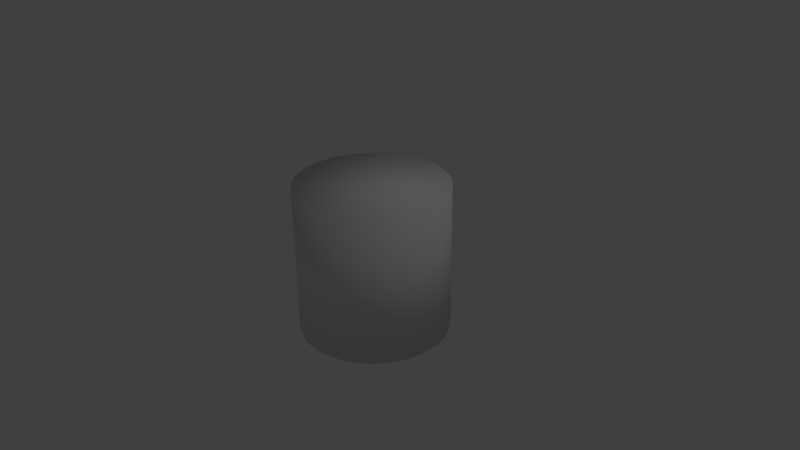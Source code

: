 # Source: beam2.blend  (saved by Blender 2.73.0; exported with 4.5.12 LTS)
import bpy
from mathutils import Matrix  # noqa: F401  (used for matrix-valued properties, if any)

bpy.ops.wm.read_factory_settings(use_empty=True)
scene = bpy.context.scene
scene.name = 'Scene'

# ---- collections
col_collection_1 = bpy.data.collections.new('Collection 1'); scene.collection.children.link(col_collection_1)

# ---- world
world_world = bpy.data.worlds.new('World'); scene.world = world_world
world_world.color = (0.05088, 0.05088, 0.05088)
world_world.use_sun_shadow = False
world_world.sun_shadow_jitter_overblur = 0.0
world_world.cycles.sampling_method = 'MANUAL'
world_world.cycles.sample_map_resolution = 256

# ---- cameras
cam_camera = bpy.data.cameras.new('Camera')
cam_camera.clip_end = 100.0
cam_camera.lens = 35.0
cam_camera.sensor_width = 32.0
cam_camera.sensor_height = 18.0
cam_camera.ortho_scale = 7.314
cam_camera.dof.focus_distance = 0.0
cam_camera.dof.aperture_fstop = 128.0

# ---- lights
light_lamp = bpy.data.lights.new('Lamp', 'POINT')
light_lamp.transmission_factor = 0.0
light_lamp.cutoff_distance = 30.0
light_lamp.energy = 100.0
light_lamp.shadow_buffer_clip_start = 1.001
light_lamp.shadow_soft_size = 0.1
light_lamp.shadow_maximum_resolution = 0.006
light_lamp.use_absolute_resolution = True
light_lamp.cycles.use_multiple_importance_sampling = False

# ---- meshes
me_cylinder = bpy.data.meshes.new('Cylinder')
me_cylinder.from_pydata([(0.0, 1.0, -1.0), (0.0, 1.0, 1.0), (0.1951, 0.9808, -1.0), (0.1951, 0.9808, 1.0), (0.3827, 0.9239, -1.0), (0.3827, 0.9239, 1.0), (0.5556, 0.8315, -1.0), (0.5556, 0.8315, 1.0), (0.7071, 0.7071, -1.0), (0.7071, 0.7071, 1.0), (0.8315, 0.5556, -1.0), (0.8315, 0.5556, 1.0), (0.9239, 0.3827, -1.0), (0.9239, 0.3827, 1.0), (0.9808, 0.1951, -1.0), (0.9808, 0.1951, 1.0), (1.0, 7.55e-08, -1.0), (1.0, 7.55e-08, 1.0), (0.9808, -0.1951, -1.0), (0.9808, -0.1951, 1.0), (0.9239, -0.3827, -1.0), (0.9239, -0.3827, 1.0), (0.8315, -0.5556, -1.0), (0.8315, -0.5556, 1.0), (0.7071, -0.7071, -1.0), (0.7071, -0.7071, 1.0), (0.5556, -0.8315, -1.0), (0.5556, -0.8315, 1.0), (0.3827, -0.9239, -1.0), (0.3827, -0.9239, 1.0), (0.1951, -0.9808, -1.0), (0.1951, -0.9808, 1.0), (-3.258e-07, -1.0, -1.0), (-3.258e-07, -1.0, 1.0), (-0.1951, -0.9808, -1.0), (-0.1951, -0.9808, 1.0), (-0.3827, -0.9239, -1.0), (-0.3827, -0.9239, 1.0), (-0.5556, -0.8315, -1.0), (-0.5556, -0.8315, 1.0), (-0.7071, -0.7071, -1.0), (-0.7071, -0.7071, 1.0), (-0.8315, -0.5556, -1.0), (-0.8315, -0.5556, 1.0), (-0.9239, -0.3827, -1.0), (-0.9239, -0.3827, 1.0), (-0.9808, -0.1951, -1.0), (-0.9808, -0.1951, 1.0), (-1.0, 9.656e-07, -1.0), (-1.0, 9.656e-07, 1.0), (-0.9808, 0.1951, -1.0), (-0.9808, 0.1951, 1.0), (-0.9239, 0.3827, -1.0), (-0.9239, 0.3827, 1.0), (-0.8315, 0.5556, -1.0), (-0.8315, 0.5556, 1.0), (-0.7071, 0.7071, -1.0), (-0.7071, 0.7071, 1.0), (-0.5556, 0.8315, -1.0), (-0.5556, 0.8315, 1.0), (-0.3827, 0.9239, -1.0), (-0.3827, 0.9239, 1.0), (-0.1951, 0.9808, -1.0), (-0.1951, 0.9808, 1.0)], [], [(0, 1, 3, 2), (2, 3, 5, 4), (4, 5, 7, 6), (6, 7, 9, 8), (8, 9, 11, 10), (10, 11, 13, 12), (12, 13, 15, 14), (14, 15, 17, 16), (16, 17, 19, 18), (18, 19, 21, 20), (20, 21, 23, 22), (22, 23, 25, 24), (24, 25, 27, 26), (26, 27, 29, 28), (28, 29, 31, 30), (30, 31, 33, 32), (32, 33, 35, 34), (34, 35, 37, 36), (36, 37, 39, 38), (38, 39, 41, 40), (40, 41, 43, 42), (42, 43, 45, 44), (44, 45, 47, 46), (46, 47, 49, 48), (48, 49, 51, 50), (50, 51, 53, 52), (52, 53, 55, 54), (54, 55, 57, 56), (56, 57, 59, 58), (58, 59, 61, 60), (3, 1, 63, 61, 59, 57, 55, 53, 51, 49, 47, 45, 43, 41, 39, 37, 35, 33, 31, 29, 27, 25, 23, 21, 19, 17, 15, 13, 11, 9, 7, 5), (62, 63, 1, 0), (60, 61, 63, 62), (0, 2, 4, 6, 8, 10, 12, 14, 16, 18, 20, 22, 24, 26, 28, 30, 32, 34, 36, 38, 40, 42, 44, 46, 48, 50, 52, 54, 56, 58, 60, 62)])
me_cylinder.polygons.foreach_set('use_smooth', [True] * 34)
_uv = me_cylinder.uv_layers.new(name='UVMap')
_uv.uv.foreach_set('vector', [0.4227, 0.0007873, 0.4194, 0.9988, 0.3868, 0.9988, 0.3902, 0.0006806, 0.3902, 0.0006806, 0.3868, 0.9988, 0.354, 0.9987, 0.3575, 0.0005609, 0.3575, 0.0005609, 0.354, 0.9987, 0.3213, 0.9987, 0.3247, 0.0004412, 0.3247, 0.0004412, 0.3213, 0.9987, 0.2886, 0.9986, 0.2919, 0.0003331, 0.2919, 0.0003331, 0.2886, 0.9986, 0.256, 0.9986, 0.259, 0.0002453, 0.259, 0.0002453, 0.256, 0.9986, 0.2234, 0.9986, 0.2261, 0.000183, 0.2261, 0.000183, 0.2234, 0.9986, 0.191, 0.9986, 0.1932, 0.0001463, 0.1932, 0.0001463, 0.191, 0.9986, 0.1587, 0.9987, 0.1605, 0.0001316, 0.1605, 0.0001316, 0.1587, 0.9987, 0.1265, 0.9988, 0.1279, 0.0001948, 0.1279, 0.0001948, 0.1265, 0.9988, 0.09459, 0.9989, 0.09547, 0.0003884, 0.09547, 0.0003884, 0.09459, 0.9989, 0.06288, 0.9993, 0.0633, 0.000706, 0.0633, 0.000706, 0.06288, 0.9993, 0.03142, 0.9997, 0.03141, 0.001134, 0.03141, 0.001134, 0.03142, 0.9997, 0.0002362, 1.0, -0.0001709, 0.001651, 0.9994, 0.0003067, 0.9998, 0.9995, 0.9689, 0.9995, 0.9681, 0.000538, 0.9681, 0.000538, 0.9689, 0.9995, 0.9383, 0.9996, 0.9372, 0.0007947, 0.9372, 0.0007947, 0.9383, 0.9996, 0.9079, 0.9996, 0.9066, 0.001069, 0.9066, 0.001069, 0.9079, 0.9996, 0.8777, 0.9997, 0.8763, 0.001348, 0.8763, 0.001348, 0.8777, 0.9997, 0.8477, 0.9998, 0.8463, 0.001618, 0.8463, 0.001618, 0.8477, 0.9998, 0.8178, 0.9999, 0.8164, 0.001862, 0.8164, 0.001862, 0.8178, 0.9999, 0.7879, 1.0, 0.7867, 0.002063, 0.7867, 0.002063, 0.7879, 1.0, 0.7581, 1.0, 0.7572, 0.002209, 0.7572, 0.002209, 0.7581, 1.0, 0.7283, 1.0, 0.7277, 0.002304, 0.7277, 0.002304, 0.7283, 1.0, 0.6984, 1.0, 0.6982, 0.00235, 0.6982, 0.00235, 0.6984, 1.0, 0.6685, 0.9999, 0.6686, 0.00233, 0.6686, 0.00233, 0.6685, 0.9999, 0.6385, 0.9998, 0.639, 0.002232, 0.639, 0.002232, 0.6385, 0.9998, 0.6083, 0.9996, 0.6093, 0.002052, 0.6093, 0.002052, 0.6083, 0.9996, 0.578, 0.9994, 0.5793, 0.001792, 0.5793, 0.001792, 0.578, 0.9994, 0.5473, 0.9992, 0.5491, 0.001509, 0.5491, 0.001509, 0.5473, 0.9992, 0.516, 0.999, 0.5183, 0.001247, 0.5183, 0.001247, 0.516, 0.999, 0.4843, 0.9989, 0.4869, 0.001029, 0.5, 1.0, 0.5975, 0.9904, 0.6913, 0.9619, 0.7778, 0.9157, 0.8536, 0.8536, 0.9157, 0.7778, 0.9619, 0.6913, 0.9904, 0.5975, 1.0, 0.5, 0.9904, 0.4025, 0.9619, 0.3087, 0.9157, 0.2222, 0.8536, 0.1464, 0.7778, 0.08427, 0.6913, 0.03806, 0.5975, 0.009607, 0.5, 0.0, 0.4025, 0.009607, 0.3087, 0.03806, 0.2222, 0.08427, 0.1464, 0.1464, 0.08426, 0.2222, 0.03806, 0.3087, 0.009607, 0.4025, 0.0, 0.5, 0.009607, 0.5975, 0.03806, 0.6913, 0.08427, 0.7778, 0.1464, 0.8536, 0.2222, 0.9157, 0.3087, 0.9619, 0.4025, 0.9904, 0.455, 0.0008784, 0.452, 0.9988, 0.4194, 0.9988, 0.4227, 0.0007873, 0.4869, 0.001029, 0.4843, 0.9989, 0.452, 0.9988, 0.455, 0.0008784, 0.5, 1.0, 0.5975, 0.9904, 0.6913, 0.9619, 0.7778, 0.9157, 0.8536, 0.8536, 0.9157, 0.7778, 0.9619, 0.6913, 0.9904, 0.5975, 1.0, 0.5, 0.9904, 0.4025, 0.9619, 0.3087, 0.9157, 0.2222, 0.8536, 0.1464, 0.7778, 0.08427, 0.6913, 0.03806, 0.5975, 0.009607, 0.5, 0.0, 0.4025, 0.009607, 0.3087, 0.03806, 0.2222, 0.08427, 0.1464, 0.1464, 0.08426, 0.2222, 0.03806, 0.3087, 0.009607, 0.4025, 0.0, 0.5, 0.009607, 0.5975, 0.03806, 0.6913, 0.08427, 0.7778, 0.1464, 0.8536, 0.2222, 0.9157, 0.3087, 0.9619, 0.4025, 0.9904])
me_cylinder.use_remesh_preserve_volume = False
me_cylinder.use_remesh_preserve_attributes = False
me_cylinder.use_mirror_vertex_groups = False
me_cylinder.update()

# ---- objects
ob_lamp = bpy.data.objects.new('Lamp', light_lamp)
ob_camera = bpy.data.objects.new('Camera', cam_camera)
ob_cylinder = bpy.data.objects.new('Cylinder', me_cylinder)

# ---- transforms, parenting, visibility, modifiers, constraints
ob_lamp.location = (4.076, 1.005, 5.904)
ob_lamp.rotation_euler = (0.6503, 0.05522, 1.866)
ob_lamp.lock_rotations_4d = False
ob_lamp.empty_display_type = 'ARROWS'
ob_lamp.color = (0.0, 0.0, 0.0, 0.0)
ob_lamp.lineart.crease_threshold = 0.0
ob_camera.location = (7.481, -6.508, 5.344)
ob_camera.rotation_euler = (1.109, 0.01082, 0.8149)
ob_camera.lock_rotations_4d = False
ob_camera.empty_display_type = 'ARROWS'
ob_camera.color = (0.0, 0.0, 0.0, 0.0)
ob_camera.display_type = 'WIRE'
ob_camera.lineart.crease_threshold = 0.0
ob_cylinder.location = (0.0, 0.0, 0.0)
ob_cylinder.lineart.crease_threshold = 0.0

# ---- collection membership
col_collection_1.objects.link(ob_lamp)
col_collection_1.objects.link(ob_camera)
col_collection_1.objects.link(ob_cylinder)

# ---- scene / render settings (as saved in the file)
scene.camera = ob_camera
scene.frame_start = 1; scene.frame_end = 250; scene.frame_set(1)
scene.render.engine = 'BLENDER_EEVEE_NEXT'
scene.render.resolution_percentage = 50
scene.render.dither_intensity = 0.0
scene.cycles.use_denoising = False
scene.cycles.samples = 10
scene.cycles.sampling_pattern = 'TABULATED_SOBOL'
scene.cycles.light_sampling_threshold = 0.0
scene.cycles.use_adaptive_sampling = False
scene.cycles.use_light_tree = False
scene.cycles.blur_glossy = 0.0
scene.cycles.pixel_filter_type = 'GAUSSIAN'
scene.cycles.sample_clamp_indirect = 0.0
scene.view_settings.view_transform = 'Standard'
bpy.context.view_layer.update()
